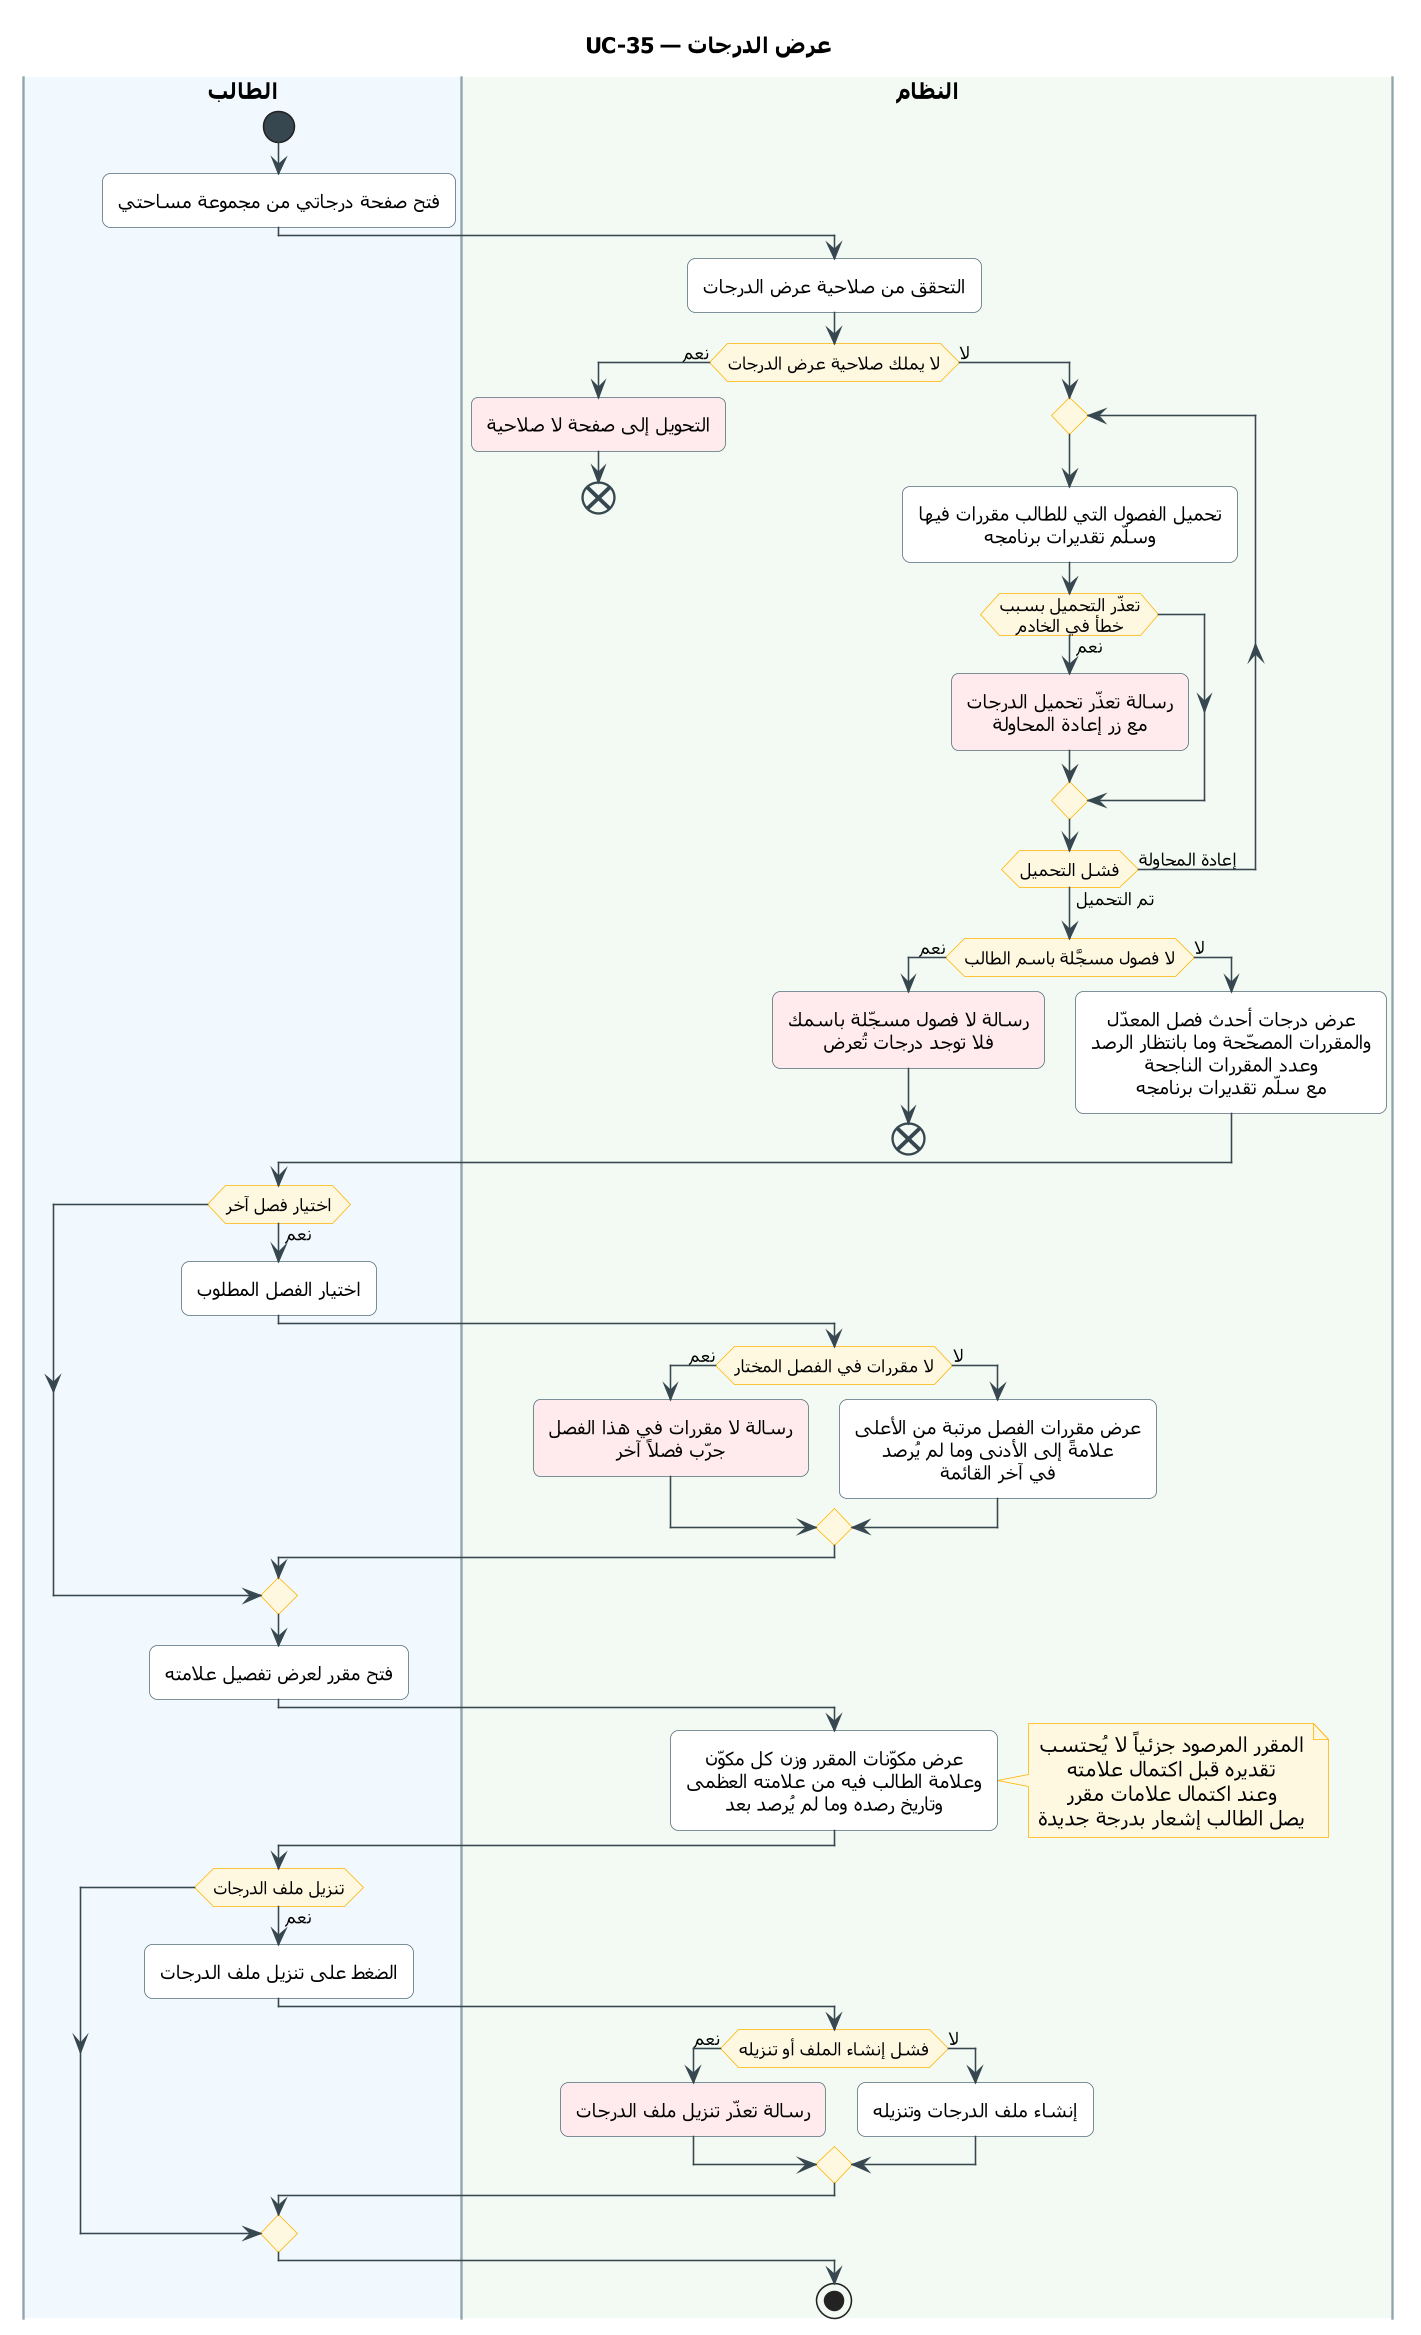

The diagram above was rendered by PlantUML. Its source (embedded in the PNG):
@startuml UC-35
skinparam dpi 150
' ===== النمط الموحّد (انسخه مع المخطط) =====
skinparam defaultFontName Tahoma
skinparam shadowing false
skinparam roundcorner 10
skinparam defaultTextAlignment center
skinparam ArrowColor #37474F
skinparam ActivityBackgroundColor #FFFFFF
skinparam ActivityBorderColor #546E7A
skinparam ActivityDiamondBackgroundColor #FFF8E1
skinparam ActivityDiamondBorderColor #FFB300
skinparam ActivityStartColor #37474F
skinparam ActivityEndColor #37474F
skinparam ActivityBarColor #37474F
skinparam NoteBackgroundColor #FFF8E1
skinparam NoteBorderColor #FFB300
skinparam SwimlaneBorderColor #90A4AE
skinparam SwimlaneTitleFontSize 14
skinparam SwimlaneTitleFontStyle bold
' ===== المخطط =====
title UC-35 — عرض الدرجات

|#F1F8FE|الطالب|
|#F3FAF3|النظام|
|الطالب|
start
:فتح صفحة درجاتي من مجموعة مساحتي;
|النظام|
:التحقق من صلاحية عرض الدرجات;
if (لا يملك صلاحية عرض الدرجات) then (نعم)
  #FFEBEE:التحويل إلى صفحة لا صلاحية;
  end
else (لا)
  repeat
    :تحميل الفصول التي للطالب مقررات فيها
    وسلّم تقديرات برنامجه;
    if (تعذّر التحميل بسبب\nخطأ في الخادم) then (نعم)
      #FFEBEE:رسالة تعذّر تحميل الدرجات
      مع زر إعادة المحاولة;
    endif
  repeat while (فشل التحميل) is (إعادة المحاولة) not (تم التحميل)
  if (لا فصول مسجَّلة باسم الطالب) then (نعم)
    #FFEBEE:رسالة لا فصول مسجّلة باسمك
    فلا توجد درجات تُعرض;
    end
  else (لا)
    :عرض درجات أحدث فصل المعدّل
    والمقررات المصحّحة وما بانتظار الرصد
    وعدد المقررات الناجحة
    مع سلّم تقديرات برنامجه;
  endif
endif
|الطالب|
if (اختيار فصل آخر) then (نعم)
  :اختيار الفصل المطلوب;
  |النظام|
  if (لا مقررات في الفصل المختار) then (نعم)
    #FFEBEE:رسالة لا مقررات في هذا الفصل
    جرّب فصلاً آخر;
  else (لا)
    :عرض مقررات الفصل مرتبة من الأعلى
    علامةً إلى الأدنى وما لم يُرصد
    في آخر القائمة;
  endif
  |الطالب|
endif
:فتح مقرر لعرض تفصيل علامته;
|النظام|
:عرض مكوّنات المقرر وزن كل مكوّن
وعلامة الطالب فيه من علامته العظمى
وتاريخ رصده وما لم يُرصد بعد;
note right
  المقرر المرصود جزئياً لا يُحتسب
  تقديره قبل اكتمال علامته
  وعند اكتمال علامات مقرر
  يصل الطالب إشعار بدرجة جديدة
end note
|الطالب|
if (تنزيل ملف الدرجات) then (نعم)
  :الضغط على تنزيل ملف الدرجات;
  |النظام|
  if (فشل إنشاء الملف أو تنزيله) then (نعم)
    #FFEBEE:رسالة تعذّر تنزيل ملف الدرجات;
  else (لا)
    :إنشاء ملف الدرجات وتنزيله;
  endif
endif
stop
@enduml